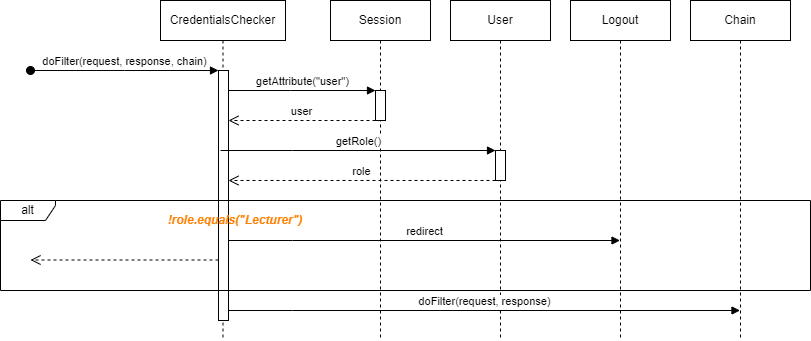

The diagram above was exported from draw.io. Its source (the exported page's mxGraphModel, read from the mxfile embedded in the PNG):
<mxGraphModel dx="472" dy="697" grid="1" gridSize="10" guides="1" tooltips="1" connect="1" arrows="1" fold="1" page="1" pageScale="1" pageWidth="850" pageHeight="1100" math="0" shadow="0">
  <root>
    <mxCell id="0" />
    <mxCell id="1" parent="0" />
    <mxCell id="ZxQ5UOW7yzgk-UkYAwtb-1" value="CredentialsChecker" style="shape=umlLifeline;perimeter=lifelinePerimeter;whiteSpace=wrap;html=1;container=0;dropTarget=0;collapsible=0;recursiveResize=0;outlineConnect=0;portConstraint=eastwest;newEdgeStyle={&quot;edgeStyle&quot;:&quot;elbowEdgeStyle&quot;,&quot;elbow&quot;:&quot;vertical&quot;,&quot;curved&quot;:0,&quot;rounded&quot;:0};" vertex="1" parent="1">
      <mxGeometry x="290" y="210" width="125" height="340" as="geometry" />
    </mxCell>
    <mxCell id="ZxQ5UOW7yzgk-UkYAwtb-2" value="doFilter(request, response, chain)" style="html=1;verticalAlign=bottom;startArrow=oval;endArrow=block;startSize=8;edgeStyle=elbowEdgeStyle;elbow=vertical;curved=0;rounded=0;" edge="1" parent="ZxQ5UOW7yzgk-UkYAwtb-1" target="ZxQ5UOW7yzgk-UkYAwtb-3">
      <mxGeometry relative="1" as="geometry">
        <mxPoint x="-130" y="70" as="sourcePoint" />
        <mxPoint x="45" y="70" as="targetPoint" />
      </mxGeometry>
    </mxCell>
    <mxCell id="ZxQ5UOW7yzgk-UkYAwtb-3" value="" style="html=1;points=[];perimeter=orthogonalPerimeter;outlineConnect=0;targetShapes=umlLifeline;portConstraint=eastwest;newEdgeStyle={&quot;edgeStyle&quot;:&quot;elbowEdgeStyle&quot;,&quot;elbow&quot;:&quot;vertical&quot;,&quot;curved&quot;:0,&quot;rounded&quot;:0};" vertex="1" parent="ZxQ5UOW7yzgk-UkYAwtb-1">
      <mxGeometry x="58" y="70" width="10" height="250" as="geometry" />
    </mxCell>
    <mxCell id="ZxQ5UOW7yzgk-UkYAwtb-4" value="Session" style="shape=umlLifeline;perimeter=lifelinePerimeter;whiteSpace=wrap;html=1;container=0;dropTarget=0;collapsible=0;recursiveResize=0;outlineConnect=0;portConstraint=eastwest;newEdgeStyle={&quot;edgeStyle&quot;:&quot;elbowEdgeStyle&quot;,&quot;elbow&quot;:&quot;vertical&quot;,&quot;curved&quot;:0,&quot;rounded&quot;:0};" vertex="1" parent="1">
      <mxGeometry x="460" y="210" width="100" height="340" as="geometry" />
    </mxCell>
    <mxCell id="ZxQ5UOW7yzgk-UkYAwtb-6" value="" style="html=1;points=[];perimeter=orthogonalPerimeter;outlineConnect=0;targetShapes=umlLifeline;portConstraint=eastwest;newEdgeStyle={&quot;edgeStyle&quot;:&quot;elbowEdgeStyle&quot;,&quot;elbow&quot;:&quot;vertical&quot;,&quot;curved&quot;:0,&quot;rounded&quot;:0};" vertex="1" parent="ZxQ5UOW7yzgk-UkYAwtb-4">
      <mxGeometry x="45" y="90" width="10" height="30" as="geometry" />
    </mxCell>
    <mxCell id="ZxQ5UOW7yzgk-UkYAwtb-7" value="getAttribute(&quot;user&quot;)" style="html=1;verticalAlign=bottom;endArrow=block;edgeStyle=elbowEdgeStyle;elbow=vertical;curved=0;rounded=0;" edge="1" parent="ZxQ5UOW7yzgk-UkYAwtb-4" target="ZxQ5UOW7yzgk-UkYAwtb-6">
      <mxGeometry relative="1" as="geometry">
        <mxPoint x="-102" y="90" as="sourcePoint" />
        <Array as="points">
          <mxPoint x="-40" y="90" />
          <mxPoint x="-60" y="100" />
          <mxPoint x="-40" y="90" />
        </Array>
        <mxPoint x="70" y="90" as="targetPoint" />
      </mxGeometry>
    </mxCell>
    <mxCell id="ZxQ5UOW7yzgk-UkYAwtb-8" value="user" style="html=1;verticalAlign=bottom;endArrow=open;dashed=1;endSize=8;edgeStyle=elbowEdgeStyle;elbow=vertical;curved=0;rounded=0;" edge="1" parent="ZxQ5UOW7yzgk-UkYAwtb-4" source="ZxQ5UOW7yzgk-UkYAwtb-6">
      <mxGeometry x="0.0031" relative="1" as="geometry">
        <mxPoint x="-102" y="120" as="targetPoint" />
        <Array as="points">
          <mxPoint x="33" y="120" />
          <mxPoint x="-22" y="120" />
        </Array>
        <mxPoint x="48" y="120" as="sourcePoint" />
        <mxPoint as="offset" />
      </mxGeometry>
    </mxCell>
    <mxCell id="ZxQ5UOW7yzgk-UkYAwtb-9" value="alt" style="shape=umlFrame;whiteSpace=wrap;html=1;pointerEvents=0;width=55;height=20;" vertex="1" parent="1">
      <mxGeometry x="130" y="410" width="810" height="90" as="geometry" />
    </mxCell>
    <mxCell id="ZxQ5UOW7yzgk-UkYAwtb-10" value="!role.equals(&quot;Lecturer&quot;)" style="text;html=1;align=center;verticalAlign=middle;whiteSpace=wrap;rounded=0;fontStyle=3;fontColor=#FF8000;" vertex="1" parent="1">
      <mxGeometry x="290" y="420" width="150" height="20" as="geometry" />
    </mxCell>
    <mxCell id="ZxQ5UOW7yzgk-UkYAwtb-13" value="redirect" style="html=1;verticalAlign=bottom;endArrow=block;edgeStyle=elbowEdgeStyle;elbow=vertical;curved=0;rounded=0;" edge="1" parent="1" source="ZxQ5UOW7yzgk-UkYAwtb-3" target="ZxQ5UOW7yzgk-UkYAwtb-17">
      <mxGeometry relative="1" as="geometry">
        <mxPoint x="360" y="450" as="sourcePoint" />
        <Array as="points">
          <mxPoint x="422" y="450" />
          <mxPoint x="402" y="460" />
          <mxPoint x="422" y="450" />
        </Array>
        <mxPoint x="507" y="450" as="targetPoint" />
      </mxGeometry>
    </mxCell>
    <mxCell id="ZxQ5UOW7yzgk-UkYAwtb-14" value="User" style="shape=umlLifeline;perimeter=lifelinePerimeter;whiteSpace=wrap;html=1;container=0;dropTarget=0;collapsible=0;recursiveResize=0;outlineConnect=0;portConstraint=eastwest;newEdgeStyle={&quot;edgeStyle&quot;:&quot;elbowEdgeStyle&quot;,&quot;elbow&quot;:&quot;vertical&quot;,&quot;curved&quot;:0,&quot;rounded&quot;:0};" vertex="1" parent="1">
      <mxGeometry x="580" y="210" width="100" height="340" as="geometry" />
    </mxCell>
    <mxCell id="ZxQ5UOW7yzgk-UkYAwtb-19" value="" style="html=1;points=[];perimeter=orthogonalPerimeter;outlineConnect=0;targetShapes=umlLifeline;portConstraint=eastwest;newEdgeStyle={&quot;edgeStyle&quot;:&quot;elbowEdgeStyle&quot;,&quot;elbow&quot;:&quot;vertical&quot;,&quot;curved&quot;:0,&quot;rounded&quot;:0};" vertex="1" parent="ZxQ5UOW7yzgk-UkYAwtb-14">
      <mxGeometry x="45" y="150" width="10" height="30" as="geometry" />
    </mxCell>
    <mxCell id="ZxQ5UOW7yzgk-UkYAwtb-15" value="" style="html=1;verticalAlign=bottom;endArrow=open;dashed=1;endSize=8;edgeStyle=elbowEdgeStyle;elbow=vertical;curved=0;rounded=0;" edge="1" parent="1" source="ZxQ5UOW7yzgk-UkYAwtb-3">
      <mxGeometry x="0.0031" relative="1" as="geometry">
        <mxPoint x="160" y="470" as="targetPoint" />
        <Array as="points">
          <mxPoint x="335" y="469.5" />
          <mxPoint x="280" y="469.5" />
        </Array>
        <mxPoint x="347" y="469.5" as="sourcePoint" />
        <mxPoint as="offset" />
      </mxGeometry>
    </mxCell>
    <mxCell id="ZxQ5UOW7yzgk-UkYAwtb-16" value="doFilter(request, response)" style="html=1;verticalAlign=bottom;endArrow=block;edgeStyle=elbowEdgeStyle;elbow=vertical;curved=0;rounded=0;" edge="1" parent="1" source="ZxQ5UOW7yzgk-UkYAwtb-3" target="ZxQ5UOW7yzgk-UkYAwtb-21">
      <mxGeometry relative="1" as="geometry">
        <mxPoint x="360" y="520" as="sourcePoint" />
        <Array as="points">
          <mxPoint x="422" y="520" />
          <mxPoint x="402" y="530" />
          <mxPoint x="422" y="520" />
        </Array>
        <mxPoint x="507" y="520" as="targetPoint" />
      </mxGeometry>
    </mxCell>
    <mxCell id="ZxQ5UOW7yzgk-UkYAwtb-17" value="Logout" style="shape=umlLifeline;perimeter=lifelinePerimeter;whiteSpace=wrap;html=1;container=0;dropTarget=0;collapsible=0;recursiveResize=0;outlineConnect=0;portConstraint=eastwest;newEdgeStyle={&quot;edgeStyle&quot;:&quot;elbowEdgeStyle&quot;,&quot;elbow&quot;:&quot;vertical&quot;,&quot;curved&quot;:0,&quot;rounded&quot;:0};" vertex="1" parent="1">
      <mxGeometry x="700" y="210" width="100" height="340" as="geometry" />
    </mxCell>
    <mxCell id="ZxQ5UOW7yzgk-UkYAwtb-18" value="getRole()" style="html=1;verticalAlign=bottom;endArrow=block;edgeStyle=elbowEdgeStyle;elbow=vertical;curved=0;rounded=0;" edge="1" parent="1" target="ZxQ5UOW7yzgk-UkYAwtb-19">
      <mxGeometry relative="1" as="geometry">
        <mxPoint x="350" y="360" as="sourcePoint" />
        <Array as="points">
          <mxPoint x="422" y="360" />
          <mxPoint x="402" y="370" />
          <mxPoint x="422" y="360" />
        </Array>
        <mxPoint x="507" y="360" as="targetPoint" />
      </mxGeometry>
    </mxCell>
    <mxCell id="ZxQ5UOW7yzgk-UkYAwtb-20" value="role" style="html=1;verticalAlign=bottom;endArrow=open;dashed=1;endSize=8;edgeStyle=elbowEdgeStyle;elbow=vertical;curved=0;rounded=0;" edge="1" parent="1" source="ZxQ5UOW7yzgk-UkYAwtb-19" target="ZxQ5UOW7yzgk-UkYAwtb-3">
      <mxGeometry x="0.0031" relative="1" as="geometry">
        <mxPoint x="480" y="390" as="targetPoint" />
        <Array as="points">
          <mxPoint x="615" y="390" />
          <mxPoint x="560" y="390" />
        </Array>
        <mxPoint x="627" y="390" as="sourcePoint" />
        <mxPoint as="offset" />
      </mxGeometry>
    </mxCell>
    <mxCell id="ZxQ5UOW7yzgk-UkYAwtb-21" value="Chain" style="shape=umlLifeline;perimeter=lifelinePerimeter;whiteSpace=wrap;html=1;container=0;dropTarget=0;collapsible=0;recursiveResize=0;outlineConnect=0;portConstraint=eastwest;newEdgeStyle={&quot;edgeStyle&quot;:&quot;elbowEdgeStyle&quot;,&quot;elbow&quot;:&quot;vertical&quot;,&quot;curved&quot;:0,&quot;rounded&quot;:0};" vertex="1" parent="1">
      <mxGeometry x="820" y="210" width="100" height="340" as="geometry" />
    </mxCell>
  </root>
</mxGraphModel>